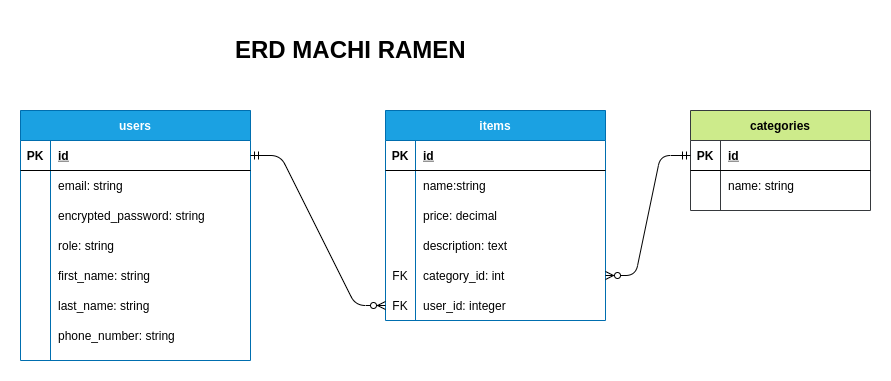

The diagram above was exported from draw.io. Its source (the exported page's mxGraphModel, read from the mxfile embedded in the PNG):
<mxGraphModel dx="2177" dy="1909" grid="1" gridSize="10" guides="1" tooltips="1" connect="1" arrows="1" fold="1" page="1" pageScale="1" pageWidth="827" pageHeight="1169" math="0" shadow="0" extFonts="Permanent Marker^https://fonts.googleapis.com/css?family=Permanent+Marker">
  <root>
    <mxCell id="0" />
    <mxCell id="1" parent="0" />
    <mxCell id="ZKboARdJUoNxuvBxp3Hw-27" value="users" style="shape=table;startSize=30;container=1;collapsible=1;childLayout=tableLayout;fixedRows=1;rowLines=0;fontStyle=1;align=center;resizeLast=1;fillColor=#1ba1e2;strokeColor=#006EAF;fontColor=#ffffff;" parent="1" vertex="1">
      <mxGeometry x="-790" width="230" height="250" as="geometry" />
    </mxCell>
    <mxCell id="ZKboARdJUoNxuvBxp3Hw-28" value="" style="shape=partialRectangle;collapsible=0;dropTarget=0;pointerEvents=0;fillColor=none;top=0;left=0;bottom=1;right=0;points=[[0,0.5],[1,0.5]];portConstraint=eastwest;" parent="ZKboARdJUoNxuvBxp3Hw-27" vertex="1">
      <mxGeometry y="30" width="230" height="30" as="geometry" />
    </mxCell>
    <mxCell id="ZKboARdJUoNxuvBxp3Hw-29" value="PK" style="shape=partialRectangle;connectable=0;fillColor=none;top=0;left=0;bottom=0;right=0;fontStyle=1;overflow=hidden;" parent="ZKboARdJUoNxuvBxp3Hw-28" vertex="1">
      <mxGeometry width="30" height="30" as="geometry" />
    </mxCell>
    <mxCell id="ZKboARdJUoNxuvBxp3Hw-30" value="id" style="shape=partialRectangle;connectable=0;fillColor=none;top=0;left=0;bottom=0;right=0;align=left;spacingLeft=6;fontStyle=5;overflow=hidden;" parent="ZKboARdJUoNxuvBxp3Hw-28" vertex="1">
      <mxGeometry x="30" width="200" height="30" as="geometry" />
    </mxCell>
    <mxCell id="ZKboARdJUoNxuvBxp3Hw-31" value="" style="shape=partialRectangle;collapsible=0;dropTarget=0;pointerEvents=0;fillColor=none;top=0;left=0;bottom=0;right=0;points=[[0,0.5],[1,0.5]];portConstraint=eastwest;" parent="ZKboARdJUoNxuvBxp3Hw-27" vertex="1">
      <mxGeometry y="60" width="230" height="30" as="geometry" />
    </mxCell>
    <mxCell id="ZKboARdJUoNxuvBxp3Hw-32" value="" style="shape=partialRectangle;connectable=0;fillColor=none;top=0;left=0;bottom=0;right=0;editable=1;overflow=hidden;" parent="ZKboARdJUoNxuvBxp3Hw-31" vertex="1">
      <mxGeometry width="30" height="30" as="geometry" />
    </mxCell>
    <mxCell id="ZKboARdJUoNxuvBxp3Hw-33" value="email: string" style="shape=partialRectangle;connectable=0;fillColor=none;top=0;left=0;bottom=0;right=0;align=left;spacingLeft=6;overflow=hidden;" parent="ZKboARdJUoNxuvBxp3Hw-31" vertex="1">
      <mxGeometry x="30" width="200" height="30" as="geometry" />
    </mxCell>
    <mxCell id="ZKboARdJUoNxuvBxp3Hw-34" value="" style="shape=partialRectangle;collapsible=0;dropTarget=0;pointerEvents=0;fillColor=none;top=0;left=0;bottom=0;right=0;points=[[0,0.5],[1,0.5]];portConstraint=eastwest;" parent="ZKboARdJUoNxuvBxp3Hw-27" vertex="1">
      <mxGeometry y="90" width="230" height="30" as="geometry" />
    </mxCell>
    <mxCell id="ZKboARdJUoNxuvBxp3Hw-35" value="" style="shape=partialRectangle;connectable=0;fillColor=none;top=0;left=0;bottom=0;right=0;editable=1;overflow=hidden;" parent="ZKboARdJUoNxuvBxp3Hw-34" vertex="1">
      <mxGeometry width="30" height="30" as="geometry" />
    </mxCell>
    <mxCell id="ZKboARdJUoNxuvBxp3Hw-36" value="encrypted_password: string" style="shape=partialRectangle;connectable=0;fillColor=none;top=0;left=0;bottom=0;right=0;align=left;spacingLeft=6;overflow=hidden;" parent="ZKboARdJUoNxuvBxp3Hw-34" vertex="1">
      <mxGeometry x="30" width="200" height="30" as="geometry" />
    </mxCell>
    <mxCell id="ZKboARdJUoNxuvBxp3Hw-37" value="" style="shape=partialRectangle;collapsible=0;dropTarget=0;pointerEvents=0;fillColor=none;top=0;left=0;bottom=0;right=0;points=[[0,0.5],[1,0.5]];portConstraint=eastwest;" parent="ZKboARdJUoNxuvBxp3Hw-27" vertex="1">
      <mxGeometry y="120" width="230" height="30" as="geometry" />
    </mxCell>
    <mxCell id="ZKboARdJUoNxuvBxp3Hw-38" value="" style="shape=partialRectangle;connectable=0;fillColor=none;top=0;left=0;bottom=0;right=0;editable=1;overflow=hidden;" parent="ZKboARdJUoNxuvBxp3Hw-37" vertex="1">
      <mxGeometry width="30" height="30" as="geometry" />
    </mxCell>
    <mxCell id="ZKboARdJUoNxuvBxp3Hw-39" value="role: string" style="shape=partialRectangle;connectable=0;fillColor=none;top=0;left=0;bottom=0;right=0;align=left;spacingLeft=6;overflow=hidden;" parent="ZKboARdJUoNxuvBxp3Hw-37" vertex="1">
      <mxGeometry x="30" width="200" height="30" as="geometry" />
    </mxCell>
    <mxCell id="ZKboARdJUoNxuvBxp3Hw-40" value="" style="shape=partialRectangle;collapsible=0;dropTarget=0;pointerEvents=0;fillColor=none;top=0;left=0;bottom=0;right=0;points=[[0,0.5],[1,0.5]];portConstraint=eastwest;" parent="ZKboARdJUoNxuvBxp3Hw-27" vertex="1">
      <mxGeometry y="150" width="230" height="30" as="geometry" />
    </mxCell>
    <mxCell id="ZKboARdJUoNxuvBxp3Hw-41" value="" style="shape=partialRectangle;connectable=0;fillColor=none;top=0;left=0;bottom=0;right=0;editable=1;overflow=hidden;" parent="ZKboARdJUoNxuvBxp3Hw-40" vertex="1">
      <mxGeometry width="30" height="30" as="geometry" />
    </mxCell>
    <mxCell id="ZKboARdJUoNxuvBxp3Hw-42" value="first_name: string" style="shape=partialRectangle;connectable=0;fillColor=none;top=0;left=0;bottom=0;right=0;align=left;spacingLeft=6;overflow=hidden;" parent="ZKboARdJUoNxuvBxp3Hw-40" vertex="1">
      <mxGeometry x="30" width="200" height="30" as="geometry" />
    </mxCell>
    <mxCell id="ZKboARdJUoNxuvBxp3Hw-43" value="" style="shape=partialRectangle;collapsible=0;dropTarget=0;pointerEvents=0;fillColor=none;top=0;left=0;bottom=0;right=0;points=[[0,0.5],[1,0.5]];portConstraint=eastwest;" parent="ZKboARdJUoNxuvBxp3Hw-27" vertex="1">
      <mxGeometry y="180" width="230" height="30" as="geometry" />
    </mxCell>
    <mxCell id="ZKboARdJUoNxuvBxp3Hw-44" value="" style="shape=partialRectangle;connectable=0;fillColor=none;top=0;left=0;bottom=0;right=0;editable=1;overflow=hidden;" parent="ZKboARdJUoNxuvBxp3Hw-43" vertex="1">
      <mxGeometry width="30" height="30" as="geometry" />
    </mxCell>
    <mxCell id="ZKboARdJUoNxuvBxp3Hw-45" value="last_name: string" style="shape=partialRectangle;connectable=0;fillColor=none;top=0;left=0;bottom=0;right=0;align=left;spacingLeft=6;overflow=hidden;" parent="ZKboARdJUoNxuvBxp3Hw-43" vertex="1">
      <mxGeometry x="30" width="200" height="30" as="geometry" />
    </mxCell>
    <mxCell id="ZKboARdJUoNxuvBxp3Hw-46" value="" style="shape=partialRectangle;collapsible=0;dropTarget=0;pointerEvents=0;fillColor=none;top=0;left=0;bottom=0;right=0;points=[[0,0.5],[1,0.5]];portConstraint=eastwest;" parent="ZKboARdJUoNxuvBxp3Hw-27" vertex="1">
      <mxGeometry y="210" width="230" height="30" as="geometry" />
    </mxCell>
    <mxCell id="ZKboARdJUoNxuvBxp3Hw-47" value="" style="shape=partialRectangle;connectable=0;fillColor=none;top=0;left=0;bottom=0;right=0;editable=1;overflow=hidden;" parent="ZKboARdJUoNxuvBxp3Hw-46" vertex="1">
      <mxGeometry width="30" height="30" as="geometry" />
    </mxCell>
    <mxCell id="ZKboARdJUoNxuvBxp3Hw-48" value="phone_number: string" style="shape=partialRectangle;connectable=0;fillColor=none;top=0;left=0;bottom=0;right=0;align=left;spacingLeft=6;overflow=hidden;" parent="ZKboARdJUoNxuvBxp3Hw-46" vertex="1">
      <mxGeometry x="30" width="200" height="30" as="geometry" />
    </mxCell>
    <mxCell id="ZKboARdJUoNxuvBxp3Hw-52" value="categories" style="shape=table;startSize=30;container=1;collapsible=1;childLayout=tableLayout;fixedRows=1;rowLines=0;fontStyle=1;align=center;resizeLast=1;fillColor=#cdeb8b;strokeColor=#36393d;" parent="1" vertex="1">
      <mxGeometry x="-120" width="180" height="100" as="geometry" />
    </mxCell>
    <mxCell id="ZKboARdJUoNxuvBxp3Hw-53" value="" style="shape=partialRectangle;collapsible=0;dropTarget=0;pointerEvents=0;fillColor=none;top=0;left=0;bottom=1;right=0;points=[[0,0.5],[1,0.5]];portConstraint=eastwest;" parent="ZKboARdJUoNxuvBxp3Hw-52" vertex="1">
      <mxGeometry y="30" width="180" height="30" as="geometry" />
    </mxCell>
    <mxCell id="ZKboARdJUoNxuvBxp3Hw-54" value="PK" style="shape=partialRectangle;connectable=0;fillColor=none;top=0;left=0;bottom=0;right=0;fontStyle=1;overflow=hidden;" parent="ZKboARdJUoNxuvBxp3Hw-53" vertex="1">
      <mxGeometry width="30" height="30" as="geometry" />
    </mxCell>
    <mxCell id="ZKboARdJUoNxuvBxp3Hw-55" value="id" style="shape=partialRectangle;connectable=0;fillColor=none;top=0;left=0;bottom=0;right=0;align=left;spacingLeft=6;fontStyle=5;overflow=hidden;" parent="ZKboARdJUoNxuvBxp3Hw-53" vertex="1">
      <mxGeometry x="30" width="150" height="30" as="geometry" />
    </mxCell>
    <mxCell id="ZKboARdJUoNxuvBxp3Hw-56" value="" style="shape=partialRectangle;collapsible=0;dropTarget=0;pointerEvents=0;fillColor=none;top=0;left=0;bottom=0;right=0;points=[[0,0.5],[1,0.5]];portConstraint=eastwest;" parent="ZKboARdJUoNxuvBxp3Hw-52" vertex="1">
      <mxGeometry y="60" width="180" height="30" as="geometry" />
    </mxCell>
    <mxCell id="ZKboARdJUoNxuvBxp3Hw-57" value="" style="shape=partialRectangle;connectable=0;fillColor=none;top=0;left=0;bottom=0;right=0;editable=1;overflow=hidden;" parent="ZKboARdJUoNxuvBxp3Hw-56" vertex="1">
      <mxGeometry width="30" height="30" as="geometry" />
    </mxCell>
    <mxCell id="ZKboARdJUoNxuvBxp3Hw-58" value="name: string" style="shape=partialRectangle;connectable=0;fillColor=none;top=0;left=0;bottom=0;right=0;align=left;spacingLeft=6;overflow=hidden;" parent="ZKboARdJUoNxuvBxp3Hw-56" vertex="1">
      <mxGeometry x="30" width="150" height="30" as="geometry" />
    </mxCell>
    <mxCell id="ZKboARdJUoNxuvBxp3Hw-59" value="items" style="shape=table;startSize=30;container=1;collapsible=1;childLayout=tableLayout;fixedRows=1;rowLines=0;fontStyle=1;align=center;resizeLast=1;fillColor=#1ba1e2;strokeColor=#006EAF;fontColor=#ffffff;" parent="1" vertex="1">
      <mxGeometry x="-425" width="220" height="210" as="geometry" />
    </mxCell>
    <mxCell id="ZKboARdJUoNxuvBxp3Hw-60" value="" style="shape=partialRectangle;collapsible=0;dropTarget=0;pointerEvents=0;fillColor=none;top=0;left=0;bottom=1;right=0;points=[[0,0.5],[1,0.5]];portConstraint=eastwest;" parent="ZKboARdJUoNxuvBxp3Hw-59" vertex="1">
      <mxGeometry y="30" width="220" height="30" as="geometry" />
    </mxCell>
    <mxCell id="ZKboARdJUoNxuvBxp3Hw-61" value="PK" style="shape=partialRectangle;connectable=0;fillColor=none;top=0;left=0;bottom=0;right=0;fontStyle=1;overflow=hidden;" parent="ZKboARdJUoNxuvBxp3Hw-60" vertex="1">
      <mxGeometry width="30" height="30" as="geometry" />
    </mxCell>
    <mxCell id="ZKboARdJUoNxuvBxp3Hw-62" value="id" style="shape=partialRectangle;connectable=0;fillColor=none;top=0;left=0;bottom=0;right=0;align=left;spacingLeft=6;fontStyle=5;overflow=hidden;" parent="ZKboARdJUoNxuvBxp3Hw-60" vertex="1">
      <mxGeometry x="30" width="190" height="30" as="geometry" />
    </mxCell>
    <mxCell id="ZKboARdJUoNxuvBxp3Hw-63" value="" style="shape=partialRectangle;collapsible=0;dropTarget=0;pointerEvents=0;fillColor=none;top=0;left=0;bottom=0;right=0;points=[[0,0.5],[1,0.5]];portConstraint=eastwest;" parent="ZKboARdJUoNxuvBxp3Hw-59" vertex="1">
      <mxGeometry y="60" width="220" height="30" as="geometry" />
    </mxCell>
    <mxCell id="ZKboARdJUoNxuvBxp3Hw-64" value="" style="shape=partialRectangle;connectable=0;fillColor=none;top=0;left=0;bottom=0;right=0;editable=1;overflow=hidden;" parent="ZKboARdJUoNxuvBxp3Hw-63" vertex="1">
      <mxGeometry width="30" height="30" as="geometry" />
    </mxCell>
    <mxCell id="ZKboARdJUoNxuvBxp3Hw-65" value="name:string" style="shape=partialRectangle;connectable=0;fillColor=none;top=0;left=0;bottom=0;right=0;align=left;spacingLeft=6;overflow=hidden;" parent="ZKboARdJUoNxuvBxp3Hw-63" vertex="1">
      <mxGeometry x="30" width="190" height="30" as="geometry" />
    </mxCell>
    <mxCell id="ZKboARdJUoNxuvBxp3Hw-75" value="" style="shape=partialRectangle;collapsible=0;dropTarget=0;pointerEvents=0;fillColor=none;top=0;left=0;bottom=0;right=0;points=[[0,0.5],[1,0.5]];portConstraint=eastwest;" parent="ZKboARdJUoNxuvBxp3Hw-59" vertex="1">
      <mxGeometry y="90" width="220" height="30" as="geometry" />
    </mxCell>
    <mxCell id="ZKboARdJUoNxuvBxp3Hw-76" value="" style="shape=partialRectangle;connectable=0;fillColor=none;top=0;left=0;bottom=0;right=0;editable=1;overflow=hidden;" parent="ZKboARdJUoNxuvBxp3Hw-75" vertex="1">
      <mxGeometry width="30" height="30" as="geometry" />
    </mxCell>
    <mxCell id="ZKboARdJUoNxuvBxp3Hw-77" value="price: decimal" style="shape=partialRectangle;connectable=0;fillColor=none;top=0;left=0;bottom=0;right=0;align=left;spacingLeft=6;overflow=hidden;" parent="ZKboARdJUoNxuvBxp3Hw-75" vertex="1">
      <mxGeometry x="30" width="190" height="30" as="geometry" />
    </mxCell>
    <mxCell id="ZKboARdJUoNxuvBxp3Hw-78" value="" style="shape=partialRectangle;collapsible=0;dropTarget=0;pointerEvents=0;fillColor=none;top=0;left=0;bottom=0;right=0;points=[[0,0.5],[1,0.5]];portConstraint=eastwest;" parent="ZKboARdJUoNxuvBxp3Hw-59" vertex="1">
      <mxGeometry y="120" width="220" height="30" as="geometry" />
    </mxCell>
    <mxCell id="ZKboARdJUoNxuvBxp3Hw-79" value="" style="shape=partialRectangle;connectable=0;fillColor=none;top=0;left=0;bottom=0;right=0;editable=1;overflow=hidden;" parent="ZKboARdJUoNxuvBxp3Hw-78" vertex="1">
      <mxGeometry width="30" height="30" as="geometry" />
    </mxCell>
    <mxCell id="ZKboARdJUoNxuvBxp3Hw-80" value="description: text" style="shape=partialRectangle;connectable=0;fillColor=none;top=0;left=0;bottom=0;right=0;align=left;spacingLeft=6;overflow=hidden;" parent="ZKboARdJUoNxuvBxp3Hw-78" vertex="1">
      <mxGeometry x="30" width="190" height="30" as="geometry" />
    </mxCell>
    <mxCell id="ZKboARdJUoNxuvBxp3Hw-81" value="" style="shape=partialRectangle;collapsible=0;dropTarget=0;pointerEvents=0;fillColor=none;top=0;left=0;bottom=0;right=0;points=[[0,0.5],[1,0.5]];portConstraint=eastwest;" parent="ZKboARdJUoNxuvBxp3Hw-59" vertex="1">
      <mxGeometry y="150" width="220" height="30" as="geometry" />
    </mxCell>
    <mxCell id="ZKboARdJUoNxuvBxp3Hw-82" value="FK" style="shape=partialRectangle;connectable=0;fillColor=none;top=0;left=0;bottom=0;right=0;editable=1;overflow=hidden;" parent="ZKboARdJUoNxuvBxp3Hw-81" vertex="1">
      <mxGeometry width="30" height="30" as="geometry" />
    </mxCell>
    <mxCell id="ZKboARdJUoNxuvBxp3Hw-83" value="category_id: int" style="shape=partialRectangle;connectable=0;fillColor=none;top=0;left=0;bottom=0;right=0;align=left;spacingLeft=6;overflow=hidden;" parent="ZKboARdJUoNxuvBxp3Hw-81" vertex="1">
      <mxGeometry x="30" width="190" height="30" as="geometry" />
    </mxCell>
    <mxCell id="ZKboARdJUoNxuvBxp3Hw-84" value="" style="shape=partialRectangle;collapsible=0;dropTarget=0;pointerEvents=0;fillColor=none;top=0;left=0;bottom=0;right=0;points=[[0,0.5],[1,0.5]];portConstraint=eastwest;" parent="ZKboARdJUoNxuvBxp3Hw-59" vertex="1">
      <mxGeometry y="180" width="220" height="30" as="geometry" />
    </mxCell>
    <mxCell id="ZKboARdJUoNxuvBxp3Hw-85" value="FK" style="shape=partialRectangle;connectable=0;fillColor=none;top=0;left=0;bottom=0;right=0;editable=1;overflow=hidden;" parent="ZKboARdJUoNxuvBxp3Hw-84" vertex="1">
      <mxGeometry width="30" height="30" as="geometry" />
    </mxCell>
    <mxCell id="ZKboARdJUoNxuvBxp3Hw-86" value="user_id: integer" style="shape=partialRectangle;connectable=0;fillColor=none;top=0;left=0;bottom=0;right=0;align=left;spacingLeft=6;overflow=hidden;" parent="ZKboARdJUoNxuvBxp3Hw-84" vertex="1">
      <mxGeometry x="30" width="190" height="30" as="geometry" />
    </mxCell>
    <mxCell id="ZKboARdJUoNxuvBxp3Hw-87" value="" style="edgeStyle=entityRelationEdgeStyle;fontSize=12;html=1;endArrow=ERzeroToMany;startArrow=ERmandOne;entryX=0;entryY=0.5;entryDx=0;entryDy=0;" parent="1" source="ZKboARdJUoNxuvBxp3Hw-28" target="ZKboARdJUoNxuvBxp3Hw-84" edge="1">
      <mxGeometry width="100" height="100" relative="1" as="geometry">
        <mxPoint x="-520" y="370" as="sourcePoint" />
        <mxPoint x="-420" y="270" as="targetPoint" />
      </mxGeometry>
    </mxCell>
    <mxCell id="ZKboARdJUoNxuvBxp3Hw-88" value="" style="fontSize=12;html=1;endArrow=ERzeroToMany;startArrow=ERmandOne;exitX=0;exitY=0.5;exitDx=0;exitDy=0;entryX=1;entryY=0.5;entryDx=0;entryDy=0;edgeStyle=entityRelationEdgeStyle;" parent="1" source="ZKboARdJUoNxuvBxp3Hw-53" target="ZKboARdJUoNxuvBxp3Hw-81" edge="1">
      <mxGeometry width="100" height="100" relative="1" as="geometry">
        <mxPoint x="-130" y="60" as="sourcePoint" />
        <mxPoint x="-270" y="310" as="targetPoint" />
      </mxGeometry>
    </mxCell>
    <mxCell id="Zcz6g5UXycskLwj4uB2J-1" value="&lt;h1&gt;&lt;span&gt;ERD MACHI RAMEN&lt;/span&gt;&lt;br&gt;&lt;/h1&gt;" style="text;html=1;strokeColor=none;fillColor=none;spacing=5;spacingTop=-20;whiteSpace=wrap;overflow=hidden;rounded=0;" vertex="1" parent="1">
      <mxGeometry x="-580" y="-80" width="420" height="40" as="geometry" />
    </mxCell>
  </root>
</mxGraphModel>